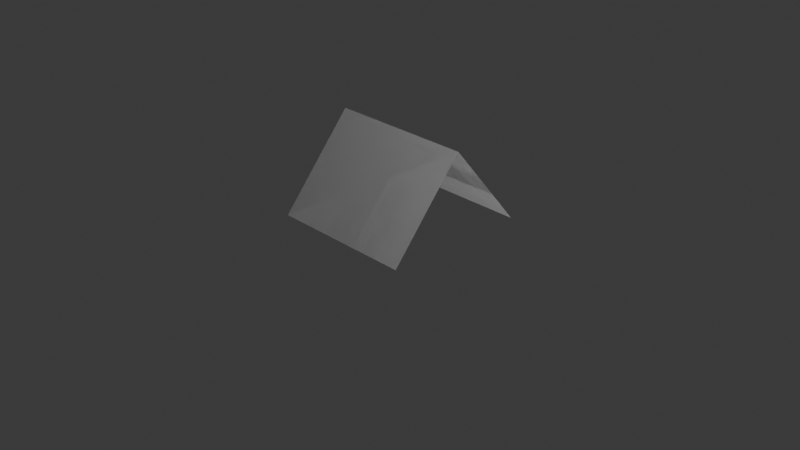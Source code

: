 # Source: Tent.blend  (saved by Blender 4.1.23; exported with 4.5.12 LTS)
import bpy
from mathutils import Matrix  # noqa: F401  (used for matrix-valued properties, if any)

bpy.ops.wm.read_factory_settings(use_empty=True)
scene = bpy.context.scene
scene.name = 'Scene'

# ---- collections
col_collection = bpy.data.collections.new('Collection'); scene.collection.children.link(col_collection)

# ---- world
world_world = bpy.data.worlds.new('World'); scene.world = world_world
world_world.use_nodes = True; world_world.node_tree.nodes.clear()
_N = world_world.node_tree.nodes; _L = world_world.node_tree.links
n0 = _N.new('ShaderNodeOutputWorld'); n0.name = 'World Output'; n0.location = (300, 300)
n1 = _N.new('ShaderNodeBackground'); n1.name = 'Background'; n1.location = (10, 300)
n1.inputs[0].default_value = (0.05088, 0.05088, 0.05088, 1.0)
_L.new(n1.outputs[0], n0.inputs[0])
n0.is_active_output = True
world_world.color = (0.05088, 0.05088, 0.05088)
world_world.use_sun_shadow = False
world_world.sun_shadow_jitter_overblur = 0.0

# ---- cameras
cam_camera = bpy.data.cameras.new('Camera')
cam_camera.clip_end = 100.0
cam_camera.ortho_scale = 7.314

# ---- lights
light_light = bpy.data.lights.new('Light', 'POINT')
light_light.transmission_factor = 0.0
light_light.energy = 1000.0
light_light.shadow_soft_size = 0.1
light_light.shadow_maximum_resolution = 0.006
light_light.use_absolute_resolution = True

# ---- meshes
me_x = bpy.data.meshes.new('平面')
me_x.from_pydata([(-1.0, -1.0, 0.0), (1.0, -1.0, 0.0), (-1.0, 1.0, 0.0), (1.0, 1.0, 0.0), (1.0, -1.0, 0.0), (-1.0, -1.0, 0.0), (1.0, 1.0, 0.0), (-1.0, 1.0, 0.0)], [], [(0, 1, 3, 2), (4, 6, 7, 5)])
_uv = me_x.uv_layers.new(name='UVマップ')
_uv.uv.foreach_set('vector', [0.0, 0.0, 1.0, 0.0, 1.0, 1.0, 0.0, 1.0, 0.0, 0.0, 0.0, 1.0, 1.0, 1.0, 1.0, 0.0])
me_x.update()
me_002 = bpy.data.meshes.new('平面.002')
me_002.from_pydata([(-1.0, -1.0, 0.0), (1.0, -1.0, 0.0), (-1.0, 1.0, 0.0), (1.0, 1.0, 0.0), (1.0, -1.0, 0.0), (-1.0, -1.0, 0.0), (1.0, 1.0, 0.0), (-1.0, 1.0, 0.0)], [], [(0, 1, 3, 2), (4, 6, 7, 5)])
_uv = me_002.uv_layers.new(name='UVマップ')
_uv.uv.foreach_set('vector', [0.0, 0.0, 1.0, 0.0, 1.0, 1.0, 0.0, 1.0, 0.0, 0.0, 0.0, 1.0, 1.0, 1.0, 1.0, 0.0])
me_002.update()

# ---- objects
ob_light = bpy.data.objects.new('Light', light_light)
ob_camera = bpy.data.objects.new('Camera', cam_camera)
ob_x = bpy.data.objects.new('平面', me_x)
ob_001 = bpy.data.objects.new('平面.001', me_002)

# ---- transforms, parenting, visibility, modifiers, constraints
ob_light.location = (4.076, 1.005, 5.904)
ob_light.rotation_euler = (0.6503, 0.05522, 1.866)
ob_light.lock_rotations_4d = False
ob_light.empty_display_type = 'ARROWS'
ob_light.color = (0.0, 0.0, 0.0, 0.0)
ob_light.lineart.crease_threshold = 0.0
ob_camera.location = (7.359, -6.926, 4.958)
ob_camera.rotation_euler = (1.109, 0.0, 0.8149)
ob_camera.lock_rotations_4d = False
ob_camera.empty_display_type = 'ARROWS'
ob_camera.color = (0.0, 0.0, 0.0, 0.0)
ob_camera.display_type = 'WIRE'
ob_camera.lineart.crease_threshold = 0.0
ob_x.location = (0.0, 0.4, 0.5)
ob_x.rotation_euler = (-0.8727, -1.935e-17, 8.449e-19)
ob_x.scale = (0.8, 0.62, 0.63)
ob_001.location = (0.0, -0.4, 0.5)
ob_001.rotation_euler = (-0.8727, -1.935e-17, 3.142)
ob_001.scale = (0.8, 0.62, 0.63)

# ---- collection membership
col_collection.objects.link(ob_light)
col_collection.objects.link(ob_camera)
col_collection.objects.link(ob_x)
col_collection.objects.link(ob_001)

# ---- scene / render settings (as saved in the file)
scene.camera = ob_camera
scene.frame_start = 1; scene.frame_end = 250; scene.frame_set(1)
scene.render.engine = 'BLENDER_EEVEE_NEXT'
scene.cycles.sampling_pattern = 'TABULATED_SOBOL'
scene.eevee.ray_tracing_options.trace_max_roughness = 0.0
bpy.context.view_layer.update()
